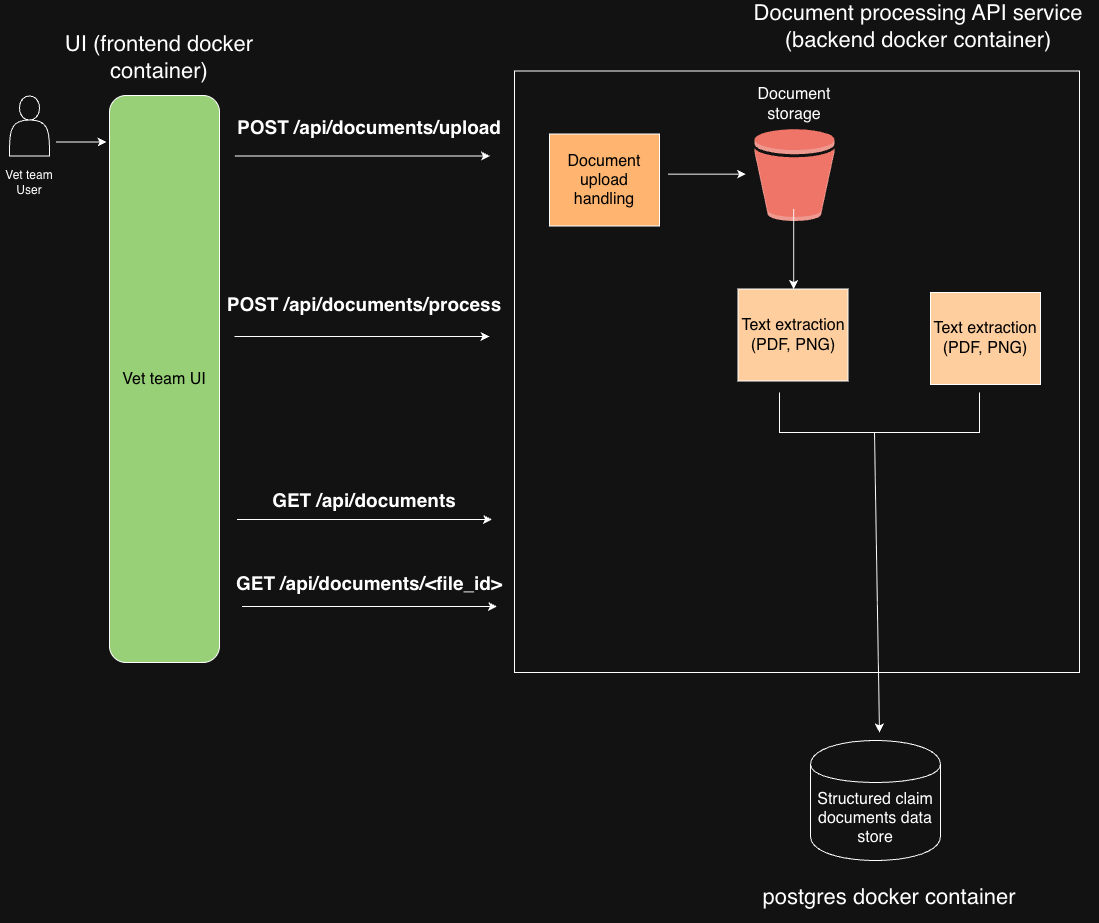

The diagram above was exported from draw.io. Its source (the exported page's mxGraphModel, read from the mxfile embedded in the PNG):
<mxGraphModel dx="1672" dy="1148" grid="1" gridSize="10" guides="1" tooltips="1" connect="1" arrows="1" fold="1" page="1" pageScale="1" pageWidth="3300" pageHeight="4681" math="0" shadow="0">
  <root>
    <mxCell id="0" />
    <mxCell id="1" parent="0" />
    <mxCell id="04X6hnLncDGFvlmJPiLr-27" parent="1" style="rounded=0;whiteSpace=wrap;html=1;" value="" vertex="1">
      <mxGeometry height="601.5" width="565" x="645" y="218.5" as="geometry" />
    </mxCell>
    <mxCell id="04X6hnLncDGFvlmJPiLr-3" edge="1" parent="1" style="endArrow=classic;html=1;rounded=0;" value="">
      <mxGeometry height="50" relative="1" width="50" as="geometry">
        <mxPoint x="187" y="289.5" as="sourcePoint" />
        <mxPoint x="237" y="289.5" as="targetPoint" />
      </mxGeometry>
    </mxCell>
    <mxCell id="04X6hnLncDGFvlmJPiLr-10" edge="1" parent="1" style="endArrow=classic;html=1;rounded=0;" value="">
      <mxGeometry height="50" relative="1" width="50" as="geometry">
        <mxPoint x="798.5" y="321.66999999999996" as="sourcePoint" />
        <mxPoint x="876.5" y="321.66999999999996" as="targetPoint" />
      </mxGeometry>
    </mxCell>
    <mxCell id="04X6hnLncDGFvlmJPiLr-14" parent="1" style="text;html=1;whiteSpace=wrap;strokeColor=none;fillColor=none;align=center;verticalAlign=middle;rounded=0;rotation=0;" value="&lt;font style=&quot;font-size: 16px; color: light-dark(rgb(0, 0, 0), rgb(255, 255, 255));&quot;&gt;Document storage&lt;/font&gt;" vertex="1">
      <mxGeometry height="30" width="120" x="865" y="237" as="geometry" />
    </mxCell>
    <mxCell id="04X6hnLncDGFvlmJPiLr-12" parent="1" style="outlineConnect=0;dashed=0;verticalLabelPosition=bottom;verticalAlign=top;align=center;html=1;shape=mxgraph.aws3.bucket;fillColor=#E05243;gradientColor=none;" value="" vertex="1">
      <mxGeometry height="92" width="80" x="885" y="276.5" as="geometry" />
    </mxCell>
    <mxCell id="04X6hnLncDGFvlmJPiLr-15" parent="1" style="shape=cylinder;whiteSpace=wrap;html=1;boundedLbl=1;backgroundOutline=1;" value="&lt;font style=&quot;font-size: 16px;&quot;&gt;Structured claim documents data store&lt;/font&gt;" vertex="1">
      <mxGeometry height="120" width="130" x="941" y="888" as="geometry" />
    </mxCell>
    <mxCell id="04X6hnLncDGFvlmJPiLr-28" parent="1" style="text;html=1;whiteSpace=wrap;strokeColor=none;fillColor=none;align=center;verticalAlign=middle;rounded=0;rotation=0;" value="&lt;span style=&quot;font-size: 22px;&quot;&gt;Document processing API service (backend docker container)&lt;/span&gt;" vertex="1">
      <mxGeometry height="50" width="360" x="869" y="149" as="geometry" />
    </mxCell>
    <mxCell id="04X6hnLncDGFvlmJPiLr-29" parent="1" style="rounded=0;whiteSpace=wrap;html=1;fillColor=light-dark(#FFFFFF,#FFCE9F);" value="&lt;font style=&quot;font-size: 16px; color: light-dark(rgb(0, 0, 0), rgb(0, 0, 0));&quot;&gt;Text extraction (PDF, PNG)&lt;/font&gt;" vertex="1">
      <mxGeometry height="92" width="110" x="868.5" y="436.5" as="geometry" />
    </mxCell>
    <mxCell id="04X6hnLncDGFvlmJPiLr-34" parent="1" style="rounded=1;whiteSpace=wrap;html=1;fillColor=light-dark(#FFFFFF,#97D077);" value="&lt;font style=&quot;color: light-dark(rgb(0, 0, 0), rgb(0, 0, 0)); font-size: 16px;&quot;&gt;Vet team UI&lt;/font&gt;" vertex="1">
      <mxGeometry height="567" width="110" x="240" y="243" as="geometry" />
    </mxCell>
    <mxCell id="04X6hnLncDGFvlmJPiLr-35" parent="1" style="shape=actor;whiteSpace=wrap;html=1;" value="" vertex="1">
      <mxGeometry height="60" width="40" x="140" y="243.5" as="geometry" />
    </mxCell>
    <mxCell id="04X6hnLncDGFvlmJPiLr-37" parent="1" style="text;html=1;whiteSpace=wrap;strokeColor=none;fillColor=none;align=center;verticalAlign=middle;rounded=0;" value="Vet team User" vertex="1">
      <mxGeometry height="30" width="60" x="130" y="315" as="geometry" />
    </mxCell>
    <mxCell id="YEQ5U7Tv4laUzL8A4Gdc-2" parent="1" style="rounded=0;whiteSpace=wrap;html=1;fillColor=light-dark(#FFFFFF,#FFB570);" value="&lt;font style=&quot;font-size: 16px; color: light-dark(rgb(0, 0, 0), rgb(0, 0, 0));&quot;&gt;Document upload handling&lt;/font&gt;" vertex="1">
      <mxGeometry height="92" width="110" x="680" y="281.5" as="geometry" />
    </mxCell>
    <mxCell id="YEQ5U7Tv4laUzL8A4Gdc-3" parent="1" style="text;html=1;whiteSpace=wrap;strokeColor=none;fillColor=none;align=center;verticalAlign=middle;rounded=0;" value="&lt;font style=&quot;font-size: 19px;&quot;&gt;&lt;b&gt;POST /api/documents/upload&lt;/b&gt;&lt;/font&gt;" vertex="1">
      <mxGeometry height="30" width="280" x="360" y="259.5" as="geometry" />
    </mxCell>
    <mxCell id="YEQ5U7Tv4laUzL8A4Gdc-4" parent="1" style="rounded=0;whiteSpace=wrap;html=1;fillColor=light-dark(#FFFFFF,#FFCE9F);" value="&lt;font style=&quot;font-size: 16px; color: light-dark(rgb(0, 0, 0), rgb(0, 0, 0));&quot;&gt;Text extraction (PDF, PNG)&lt;/font&gt;" vertex="1">
      <mxGeometry height="92" width="110" x="1061" y="440" as="geometry" />
    </mxCell>
    <mxCell id="YEQ5U7Tv4laUzL8A4Gdc-5" edge="1" parent="1" style="endArrow=classic;html=1;rounded=0;" value="">
      <mxGeometry height="50" relative="1" width="50" as="geometry">
        <mxPoint x="365" y="484" as="sourcePoint" />
        <mxPoint x="620" y="484" as="targetPoint" />
      </mxGeometry>
    </mxCell>
    <mxCell id="YEQ5U7Tv4laUzL8A4Gdc-6" parent="1" style="text;html=1;whiteSpace=wrap;strokeColor=none;fillColor=none;align=center;verticalAlign=middle;rounded=0;" value="&lt;font style=&quot;font-size: 19px;&quot;&gt;&lt;b&gt;POST /api/documents/process&lt;/b&gt;&lt;/font&gt;" vertex="1">
      <mxGeometry height="30" width="310" x="340" y="436.5" as="geometry" />
    </mxCell>
    <mxCell id="YEQ5U7Tv4laUzL8A4Gdc-7" edge="1" parent="1" style="endArrow=classic;html=1;rounded=0;" value="">
      <mxGeometry height="50" relative="1" width="50" as="geometry">
        <mxPoint x="365.5" y="303.5" as="sourcePoint" />
        <mxPoint x="620.5" y="303.5" as="targetPoint" />
      </mxGeometry>
    </mxCell>
    <mxCell id="YEQ5U7Tv4laUzL8A4Gdc-12" edge="1" parent="1" style="endArrow=classic;html=1;rounded=0;" value="">
      <mxGeometry height="50" relative="1" width="50" as="geometry">
        <mxPoint x="367.5" y="667" as="sourcePoint" />
        <mxPoint x="622.5" y="667" as="targetPoint" />
      </mxGeometry>
    </mxCell>
    <mxCell id="YEQ5U7Tv4laUzL8A4Gdc-13" parent="1" style="text;html=1;whiteSpace=wrap;strokeColor=none;fillColor=none;align=center;verticalAlign=middle;rounded=0;" value="&lt;font style=&quot;font-size: 19px;&quot;&gt;&lt;b&gt;GET /api/documents&lt;/b&gt;&lt;/font&gt;" vertex="1">
      <mxGeometry height="30" width="310" x="340" y="632.5" as="geometry" />
    </mxCell>
    <mxCell id="YEQ5U7Tv4laUzL8A4Gdc-14" edge="1" parent="1" style="endArrow=classic;html=1;rounded=0;" value="">
      <mxGeometry height="50" relative="1" width="50" as="geometry">
        <mxPoint x="372.5" y="754" as="sourcePoint" />
        <mxPoint x="627.5" y="754" as="targetPoint" />
      </mxGeometry>
    </mxCell>
    <mxCell id="YEQ5U7Tv4laUzL8A4Gdc-15" parent="1" style="text;html=1;whiteSpace=wrap;strokeColor=none;fillColor=none;align=center;verticalAlign=middle;rounded=0;" value="&lt;font style=&quot;font-size: 19px;&quot;&gt;&lt;b&gt;GET /api/documents/&amp;lt;file_id&amp;gt;&lt;/b&gt;&lt;/font&gt;" vertex="1">
      <mxGeometry height="30" width="310" x="345" y="715.5" as="geometry" />
    </mxCell>
    <mxCell id="YEQ5U7Tv4laUzL8A4Gdc-19" edge="1" parent="1" style="endArrow=classic;html=1;rounded=0;" value="">
      <mxGeometry height="50" relative="1" width="50" as="geometry">
        <mxPoint x="924.1700000000001" y="356.5" as="sourcePoint" />
        <mxPoint x="924.1700000000001" y="436.5" as="targetPoint" />
      </mxGeometry>
    </mxCell>
    <mxCell id="YEQ5U7Tv4laUzL8A4Gdc-25" connectable="0" parent="1" style="group" value="" vertex="1">
      <mxGeometry height="340" width="200" x="910" y="540" as="geometry" />
    </mxCell>
    <mxCell id="YEQ5U7Tv4laUzL8A4Gdc-16" edge="1" parent="YEQ5U7Tv4laUzL8A4Gdc-25" style="endArrow=none;html=1;rounded=0;" value="">
      <mxGeometry height="50" relative="1" width="50" as="geometry">
        <Array as="points">
          <mxPoint y="40" />
        </Array>
        <mxPoint as="sourcePoint" />
        <mxPoint x="120" y="40" as="targetPoint" />
      </mxGeometry>
    </mxCell>
    <mxCell id="YEQ5U7Tv4laUzL8A4Gdc-17" edge="1" parent="YEQ5U7Tv4laUzL8A4Gdc-25" style="endArrow=none;html=1;rounded=0;" value="">
      <mxGeometry height="50" relative="1" width="50" as="geometry">
        <Array as="points">
          <mxPoint x="200" y="40" />
        </Array>
        <mxPoint x="200" as="sourcePoint" />
        <mxPoint x="120" y="40" as="targetPoint" />
      </mxGeometry>
    </mxCell>
    <mxCell id="YEQ5U7Tv4laUzL8A4Gdc-10" edge="1" parent="YEQ5U7Tv4laUzL8A4Gdc-25" style="endArrow=classic;html=1;rounded=0;" value="">
      <mxGeometry height="50" relative="1" width="50" as="geometry">
        <mxPoint x="95" y="40" as="sourcePoint" />
        <mxPoint x="100" y="340" as="targetPoint" />
      </mxGeometry>
    </mxCell>
    <mxCell id="YEQ5U7Tv4laUzL8A4Gdc-26" parent="1" style="text;html=1;whiteSpace=wrap;strokeColor=none;fillColor=none;align=center;verticalAlign=middle;rounded=0;rotation=0;" value="&lt;span style=&quot;font-size: 22px;&quot;&gt;UI (frontend docker container)&lt;/span&gt;" vertex="1">
      <mxGeometry height="50" width="220" x="180" y="180" as="geometry" />
    </mxCell>
    <mxCell id="YEQ5U7Tv4laUzL8A4Gdc-28" parent="1" style="text;html=1;whiteSpace=wrap;strokeColor=none;fillColor=none;align=center;verticalAlign=middle;rounded=0;rotation=0;" value="&lt;span style=&quot;font-size: 22px;&quot;&gt;postgres docker container&lt;/span&gt;" vertex="1">
      <mxGeometry height="50" width="360" x="840" y="1020" as="geometry" />
    </mxCell>
  </root>
</mxGraphModel>